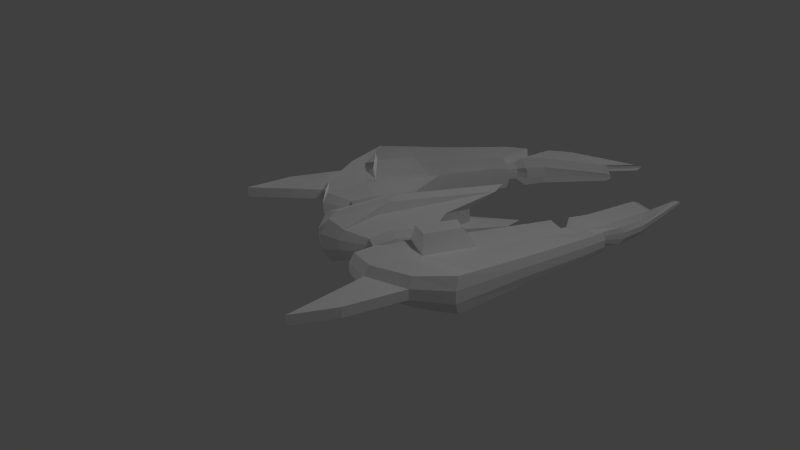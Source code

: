 # Source: enemyS1.blend  (saved by Blender 2.76.0; exported with 4.5.12 LTS)
import bpy
from mathutils import Matrix  # noqa: F401  (used for matrix-valued properties, if any)

bpy.ops.wm.read_factory_settings(use_empty=True)
scene = bpy.context.scene
scene.name = 'Scene'

# ---- collections
col_collection_1 = bpy.data.collections.new('Collection 1'); scene.collection.children.link(col_collection_1)

# ---- materials (node trees are filled in below, after node groups)
mat_material_001 = bpy.data.materials.new('Material.001')
mat_material_001.alpha_threshold = 0.0
mat_material_001.use_transparent_shadow = False
mat_material_001.roughness = 0.5

# ---- material node trees

# ---- world
world_world = bpy.data.worlds.new('World'); scene.world = world_world
world_world.color = (0.05088, 0.05088, 0.05088)
world_world.use_sun_shadow = False
world_world.sun_shadow_jitter_overblur = 0.0
world_world.cycles.sampling_method = 'MANUAL'
world_world.cycles.sample_map_resolution = 256

# ---- cameras
cam_camera = bpy.data.cameras.new('Camera')
cam_camera.clip_end = 100.0
cam_camera.lens = 35.0
cam_camera.sensor_width = 32.0
cam_camera.sensor_height = 18.0
cam_camera.display_size = 2.0
cam_camera.dof.focus_distance = 0.0
cam_camera.dof.aperture_fstop = 128.0
cam_camera.dof.aperture_blades = 6

# ---- lights
light_point = bpy.data.lights.new('Point', 'POINT')
light_point.transmission_factor = 0.0
light_point.energy = 100.0
light_point.shadow_buffer_clip_start = 0.5
light_point.shadow_soft_size = 0.1
light_point.shadow_maximum_resolution = 0.006
light_point.use_absolute_resolution = True
light_point.cycles.use_multiple_importance_sampling = False
light_point_001 = bpy.data.lights.new('Point.001', 'POINT')
light_point_001.transmission_factor = 0.0
light_point_001.energy = 100.0
light_point_001.shadow_buffer_clip_start = 0.5
light_point_001.shadow_soft_size = 0.1
light_point_001.shadow_maximum_resolution = 0.006
light_point_001.use_absolute_resolution = True
light_point_001.cycles.use_multiple_importance_sampling = False

# ---- meshes
me_cube = bpy.data.meshes.new('Cube')
me_cube.from_pydata([(-1.027, 0.0, -0.3672), (-1.015, 0.0, 0.5074), (-0.3482, 1.839, -0.2536), (-0.3397, 1.838, 0.3178), (2.132, 0.0, -0.3672), (1.8, 0.0, 0.4216), (1.407, 1.857, -0.2536), (1.412, 1.857, 0.2567), (-0.9918, 0.9363, 0.3014), (-1.0, 0.9363, -0.2452), (1.005, 0.9363, 0.2429), (1.0, 0.9363, -0.2452), (4.725, 0.6666, -0.2536), (4.677, 0.6717, -0.1284), (3.99, 0.5108, -0.08912), (4.026, 0.5108, -0.2452), (1.926, 0.9292, -0.2452), (2.927, 0.8465, -0.2452), (2.938, 0.8465, 0.07094), (1.945, 0.9292, 0.1831), (2.518, 1.615, 0.1789), (3.668, 1.253, 0.0335), (3.669, 1.253, -0.2536), (2.502, 1.616, -0.2536), (-1.162, 0.0, -0.1005), (-1.158, 0.0, 0.1773), (-0.4243, 1.88, 0.1338), (-0.4272, 1.88, -0.06384), (1.394, 1.899, 0.09151), (1.392, 1.899, -0.08496), (1.22, 0.0, 0.1179), (1.218, 0.0, -0.1302), (0.9836, 0.9297, 0.08488), (0.9819, 0.9297, -0.08394), (-1.089, 0.9297, 0.1253), (-1.092, 0.9297, -0.06373), (4.799, 0.6673, -0.1749), (4.816, 0.6655, -0.2182), (4.095, 0.4884, -0.1448), (4.107, 0.4884, -0.1988), (2.537, 1.648, 0.0377), (2.532, 1.648, -0.1119), (3.736, 1.272, -0.06288), (3.737, 1.272, -0.1622), (1.948, 0.9223, -0.1046), (1.954, 0.9223, 0.04351), (2.983, 0.8366, -0.1434), (2.987, 0.8366, -0.03407), (-1.0, 0.2783, -0.2452), (0.6973, 0.2783, 0.2429), (-0.9918, 0.2783, 0.3014), (0.6924, 0.2783, -0.2452), (-1.089, 0.2763, 0.1253), (-1.092, 0.2763, -0.06373), (0.6646, 0.2763, 0.08488), (0.6629, 0.2763, -0.08394), (-1.202, 0.09667, -0.3807), (1.634, 0.09667, 0.362), (-1.337, 0.09588, 0.1831), (-1.342, 0.09588, -0.1045), (-1.19, 0.09667, 0.451), (1.885, 0.09667, -0.3807), (1.18, 0.09588, 0.1216), (1.177, 0.09588, -0.1353), (-0.8589, 1.336, 0.3014), (1.0, 1.413, -0.2452), (-0.8672, 1.336, -0.2452), (1.005, 1.413, 0.2429), (4.126, 0.8381, -0.2452), (4.086, 0.8381, -0.1037), (1.982, 1.361, -0.2452), (3.041, 1.22, -0.2452), (2.0, 1.361, 0.1773), (3.047, 1.22, 0.05433), (4.196, 0.8279, -0.1548), (4.21, 0.8279, -0.2038), (-0.951, 1.344, 0.1253), (-0.9539, 1.344, -0.06373), (-0.6441, 0.4976, 0.1891), (-0.6441, 0.7169, 0.1891), (0.4433, 0.4976, -0.1436), (0.5056, 0.7169, -0.1436), (0.4286, 0.4941, 0.05734), (0.4933, 0.7119, 0.05734), (0.4276, 0.4941, -0.04539), (0.4923, 0.7119, -0.04539), (-0.6491, 0.7169, -0.1436), (-0.6491, 0.4976, -0.1436), (0.5086, 0.7169, 0.1535), (0.4462, 0.4976, 0.1535), (-0.7032, 0.7119, 0.08194), (-0.7032, 0.4941, 0.08194), (-0.7049, 0.7119, -0.03309), (-0.7049, 0.4941, -0.03309), (0.2649, 2.12, 0.3723), (0.2575, 2.121, -0.33), (-0.0436, 0.0, 0.6034), (0.06317, 0.0, -0.475), (-0.3027, 0.961, 0.3525), (-0.3097, 0.961, -0.3194), (0.2033, 2.173, 0.1457), (0.2008, 2.174, -0.09716), (-0.4159, 0.1213, -0.3194), (-0.4088, 0.1213, 0.3525), (-0.2142, 0.0987, 0.5517), (-0.1367, 0.1092, -0.4921), (-0.2157, 1.505, 0.3525), (-0.2227, 1.505, -0.3194), (-0.2721, 0.4012, -0.1896), (-0.2506, 0.6811, -0.1896), (-0.2678, 0.4012, 0.2193), (-0.2463, 0.6811, 0.2193), (2.26, 0.9016, -0.2452), (2.594, 0.8741, -0.2452), (2.607, 0.8741, 0.1083), (2.276, 0.9016, 0.1457), (2.901, 1.494, 0.1305), (3.284, 1.374, 0.08198), (3.28, 1.374, -0.2536), (2.891, 1.495, -0.2536), (2.299, 0.8938, 0.01765), (2.643, 0.8652, -0.00821), (2.293, 0.8938, -0.1175), (2.638, 0.8652, -0.1305), (2.933, 1.523, -0.1286), (3.335, 1.397, -0.1454), (2.937, 1.523, 0.004173), (3.337, 1.397, -0.02935), (2.349, 1.314, 0.1363), (2.698, 1.267, 0.09531), (2.335, 1.314, -0.2452), (2.688, 1.267, -0.2452), (2.324, 1.035, -0.1651), (2.485, 1.02, -0.1582), (2.495, 1.02, 0.03206), (2.336, 1.035, 0.04527), (2.876, 1.421, 0.0406), (2.896, 1.357, 0.02913), (2.89, 1.357, -0.1513), (2.867, 1.422, -0.166), (2.345, 1.031, -0.02308), (2.511, 1.016, -0.02982), (2.341, 1.031, -0.09584), (2.508, 1.016, -0.09561), (2.889, 1.437, -0.09793), (2.918, 1.369, -0.09198), (2.892, 1.437, -0.0265), (2.92, 1.369, -0.0296), (2.371, 1.257, 0.04171), (2.539, 1.232, 0.02695), (2.36, 1.257, -0.1636), (2.531, 1.232, -0.1562), (0.837, 1.007, 0.2575), (0.837, 1.358, 0.2575), (-0.1233, 1.025, 0.3379), (-0.05943, 1.425, 0.3379), (0.6146, 1.064, 0.6234), (0.6146, 1.309, 0.6234), (-0.05776, 1.076, 0.6798), (-0.01302, 1.356, 0.6798), (0.7986, 1.068, 0.3207), (0.7986, 1.298, 0.3207), (0.6531, 1.105, 0.5602), (0.6531, 1.266, 0.5602), (0.5614, 1.068, 0.3207), (0.5614, 1.298, 0.3207), (0.4158, 1.105, 0.5602), (0.4158, 1.266, 0.5602), (-1.447, 1.976, 0.145), (-1.45, 1.976, -0.05257), (-2.239, 1.882, 0.1366), (-2.242, 1.882, -0.05246)], [], [(77, 27, 2, 66), (101, 29, 6, 95), (63, 31, 4, 61), (111, 98, 8, 79), (107, 95, 6, 65), (106, 94, 3, 64), (109, 99, 11, 81), (46, 17, 15, 39), (92, 35, 9, 86), (75, 39, 15, 68), (42, 21, 13, 36), (73, 18, 14, 69), (71, 22, 12, 68), (65, 6, 23, 70), (131, 118, 22, 71), (67, 10, 19, 72), (129, 114, 18, 73), (28, 7, 20, 40), (127, 117, 21, 42), (33, 11, 16, 44), (123, 113, 17, 46), (114, 121, 47, 18), (121, 123, 46, 47), (10, 32, 45, 19), (32, 33, 44, 45), (118, 125, 43, 22), (125, 127, 42, 43), (6, 29, 41, 23), (29, 28, 40, 41), (22, 43, 37, 12), (43, 42, 36, 37), (69, 14, 38, 74), (74, 38, 39, 75), (79, 8, 34, 90), (90, 34, 35, 92), (18, 47, 38, 14), (47, 46, 39, 38), (57, 5, 30, 62), (62, 30, 31, 63), (94, 7, 28, 100), (100, 28, 29, 101), (64, 3, 26, 76), (77, 76, 170, 171), (82, 54, 55, 84), (89, 49, 54, 82), (58, 52, 53, 59), (60, 50, 52, 58), (59, 53, 48, 56), (105, 102, 51, 61), (104, 103, 50, 60), (84, 55, 51, 80), (96, 104, 60, 1), (97, 105, 61, 4), (24, 59, 56, 0), (1, 60, 58, 25), (25, 58, 59, 24), (54, 62, 63, 55), (49, 57, 62, 54), (55, 63, 61, 51), (34, 76, 77, 35), (8, 64, 76, 34), (36, 74, 75, 37), (13, 69, 74, 36), (117, 129, 73, 21), (7, 67, 72, 20), (113, 131, 71, 17), (11, 65, 70, 16), (17, 71, 68, 15), (21, 73, 69, 13), (37, 75, 68, 12), (98, 106, 64, 8), (99, 107, 65, 11), (35, 77, 66, 9), (33, 85, 81, 11), (85, 84, 80, 81), (10, 88, 83, 32), (88, 89, 82, 83), (32, 83, 85, 33), (83, 82, 84, 85), (52, 91, 93, 53), (91, 90, 92, 93), (50, 78, 91, 52), (78, 79, 90, 91), (53, 93, 87, 48), (93, 92, 86, 87), (102, 108, 80, 51), (108, 109, 81, 80), (103, 110, 78, 50), (110, 111, 79, 78), (89, 88, 111, 110), (49, 89, 110, 103), (87, 86, 109, 108), (48, 87, 108, 102), (9, 66, 107, 99), (67, 106, 155, 153), (0, 56, 105, 97), (5, 57, 104, 96), (57, 49, 103, 104), (56, 48, 102, 105), (26, 100, 101, 27), (3, 94, 100, 26), (86, 9, 99, 109), (67, 7, 94, 106), (66, 2, 95, 107), (88, 10, 98, 111), (27, 101, 95, 2), (16, 70, 130, 112), (123, 121, 141, 143), (20, 72, 128, 116), (128, 115, 135, 148), (41, 40, 126, 124), (131, 113, 133, 151), (23, 41, 124, 119), (120, 122, 142, 140), (45, 44, 122, 120), (117, 127, 147, 137), (19, 45, 120, 115), (112, 130, 150, 132), (44, 16, 112, 122), (125, 118, 138, 145), (40, 20, 116, 126), (126, 116, 136, 146), (72, 19, 115, 128), (119, 124, 144, 139), (70, 23, 119, 130), (113, 123, 143, 133), (132, 150, 151, 133), (136, 148, 149, 137), (144, 146, 147, 145), (139, 144, 145, 138), (140, 142, 143, 141), (135, 140, 141, 134), (142, 132, 133, 143), (146, 136, 137, 147), (148, 135, 134, 149), (150, 139, 138, 151), (116, 128, 148, 136), (114, 129, 149, 134), (115, 120, 140, 135), (129, 117, 137, 149), (130, 119, 139, 150), (121, 114, 134, 141), (124, 126, 146, 144), (118, 131, 151, 138), (122, 112, 132, 142), (127, 125, 145, 147), (153, 155, 159, 157), (106, 98, 154, 155), (10, 67, 153, 152), (98, 10, 152, 154), (156, 157, 159, 158), (157, 156, 162, 163), (155, 154, 158, 159), (154, 152, 156, 158), (162, 160, 164, 166), (153, 157, 163, 161), (152, 153, 161, 160), (156, 152, 160, 162), (164, 165, 167, 166), (163, 162, 166, 167), (161, 163, 167, 165), (160, 161, 165, 164), (170, 168, 169, 171), (76, 26, 168, 170), (26, 27, 169, 168), (27, 77, 171, 169)])
_uv = me_cube.uv_layers.new(name='UVMap')
_uv.uv.foreach_set('vector', [0.1128, 0.6974, 0.1804, 0.6502, 0.1937, 0.6689, 0.1321, 0.7084, 0.2555, 0.634, 0.3824, 0.6735, 0.3784, 0.6938, 0.2596, 0.6601, 0.5864, 0.08142, 0.5898, 0.07045, 0.6914, 0.06452, 0.6585, 0.07737, 0.1704, 0.4095, 0.1739, 0.4416, 0.1173, 0.4615, 0.1292, 0.4265, 0.1989, 0.7077, 0.2596, 0.6601, 0.3784, 0.6938, 0.3259, 0.7428, 0.1953, 0.4923, 0.2532, 0.5334, 0.1921, 0.5288, 0.1323, 0.492, 0.1721, 0.7937, 0.1757, 0.76, 0.3187, 0.7984, 0.2553, 0.812, 0.6704, 0.369, 0.6636, 0.3531, 0.8217, 0.3622, 0.8337, 0.369, 0.1161, 0.7805, 0.0933, 0.74, 0.1131, 0.7406, 0.1296, 0.7769, 0.853, 0.3177, 0.8337, 0.369, 0.8217, 0.3622, 0.8391, 0.3132, 0.7944, 0.9418, 0.7826, 0.9261, 0.9364, 0.9063, 0.956, 0.9091, 0.7032, 0.8948, 0.7006, 0.8418, 0.8489, 0.8418, 0.8673, 0.8855, 0.6695, 0.2998, 0.7524, 0.2725, 0.9119, 0.3039, 0.8391, 0.3132, 0.3259, 0.7428, 0.3784, 0.6938, 0.5029, 0.7368, 0.4388, 0.7598, 0.6253, 0.3039, 0.6947, 0.2713, 0.7524, 0.2725, 0.6695, 0.2998, 0.3154, 0.4592, 0.3082, 0.4081, 0.4088, 0.404, 0.4192, 0.4463, 0.6569, 0.8893, 0.6593, 0.8447, 0.7006, 0.8418, 0.7032, 0.8948, 0.3666, 0.5241, 0.3627, 0.5057, 0.4759, 0.4693, 0.4837, 0.4822, 0.7309, 0.9409, 0.7265, 0.9245, 0.7826, 0.9261, 0.7944, 0.9418, 0.3159, 0.8173, 0.3187, 0.7984, 0.4277, 0.8069, 0.4301, 0.8234, 0.6191, 0.3625, 0.6218, 0.3469, 0.6636, 0.3531, 0.6704, 0.369, 0.6593, 0.8447, 0.6596, 0.8303, 0.709, 0.8273, 0.7006, 0.8418, 0.6596, 0.8303, 0.6552, 0.8125, 0.7098, 0.8104, 0.709, 0.8273, 0.3082, 0.4081, 0.3067, 0.3907, 0.4111, 0.3896, 0.4088, 0.404, 0.3067, 0.3907, 0.3076, 0.3723, 0.4128, 0.3743, 0.4111, 0.3896, 0.6947, 0.2713, 0.6988, 0.2544, 0.7629, 0.2572, 0.7524, 0.2725, 0.7285, 0.9585, 0.7309, 0.9409, 0.7944, 0.9418, 0.7976, 0.9585, 0.3784, 0.6938, 0.3824, 0.6735, 0.5126, 0.7223, 0.5029, 0.7368, 0.3728, 0.5417, 0.3666, 0.5241, 0.4837, 0.4822, 0.4913, 0.4955, 0.7524, 0.2725, 0.7629, 0.2572, 0.9405, 0.3042, 0.9119, 0.3039, 0.7976, 0.9585, 0.7944, 0.9418, 0.956, 0.9091, 0.9718, 0.9106, 0.8673, 0.8855, 0.8489, 0.8418, 0.8618, 0.8366, 0.8872, 0.8834, 0.8872, 0.8834, 0.8618, 0.8366, 0.8673, 0.8305, 0.8939, 0.8781, 0.1292, 0.4265, 0.1173, 0.4615, 0.1021, 0.4618, 0.1161, 0.4244, 0.1161, 0.4244, 0.1021, 0.4618, 0.08415, 0.4595, 0.1054, 0.4198, 0.7006, 0.8418, 0.709, 0.8273, 0.8618, 0.8366, 0.8489, 0.8418, 0.709, 0.8273, 0.7098, 0.8104, 0.8673, 0.8305, 0.8618, 0.8366, 0.1053, 0.071, 0.08008, 0.06472, 0.1508, 0.05509, 0.1582, 0.0659, 0.1582, 0.0659, 0.1508, 0.05509, 0.1714, 0.0346, 0.1801, 0.04204, 0.2532, 0.5334, 0.3627, 0.5057, 0.3666, 0.5241, 0.2502, 0.5558, 0.2502, 0.5558, 0.3666, 0.5241, 0.3728, 0.5417, 0.2522, 0.5807, 0.1323, 0.492, 0.1921, 0.5288, 0.18, 0.5475, 0.1128, 0.5016, 0.6259, 0.7311, 0.6126, 0.608, 0.914, 0.6218, 0.912, 0.6227, 0.2575, 0.1113, 0.221, 0.09996, 0.2302, 0.08249, 0.262, 0.1004, 0.2522, 0.1214, 0.2085, 0.1169, 0.221, 0.09996, 0.2575, 0.1113, 0.3582, 0.2801, 0.3597, 0.2575, 0.3744, 0.2571, 0.3766, 0.2782, 0.3394, 0.2757, 0.344, 0.2535, 0.3597, 0.2575, 0.3582, 0.2801, 0.3766, 0.2782, 0.3744, 0.2571, 0.3896, 0.2526, 0.3939, 0.2726, 0.4751, 0.2186, 0.4385, 0.2238, 0.5344, 0.1276, 0.6585, 0.07737, 0.2631, 0.2246, 0.2944, 0.2222, 0.344, 0.2535, 0.3394, 0.2757, 0.4842, 0.1151, 0.5233, 0.1088, 0.5344, 0.1276, 0.4886, 0.1265, 0.2394, 0.2223, 0.2631, 0.2246, 0.3394, 0.2757, 0.3229, 0.2777, 0.5003, 0.2158, 0.4751, 0.2186, 0.6585, 0.07737, 0.6914, 0.06452, 0.3844, 0.2977, 0.3766, 0.2782, 0.3939, 0.2726, 0.4091, 0.2756, 0.3229, 0.2777, 0.3394, 0.2757, 0.3582, 0.2801, 0.3519, 0.2977, 0.3519, 0.2977, 0.3582, 0.2801, 0.3766, 0.2782, 0.3844, 0.2977, 0.221, 0.09996, 0.1582, 0.0659, 0.1801, 0.04204, 0.2302, 0.08249, 0.2085, 0.1169, 0.1053, 0.071, 0.1582, 0.0659, 0.221, 0.09996, 0.5233, 0.1088, 0.5864, 0.08142, 0.6585, 0.07737, 0.5344, 0.1276, 0.1021, 0.4618, 0.1128, 0.5016, 0.09187, 0.506, 0.08415, 0.4595, 0.1173, 0.4615, 0.1323, 0.492, 0.1128, 0.5016, 0.1021, 0.4618, 0.956, 0.9091, 0.8872, 0.8834, 0.8939, 0.8781, 0.9718, 0.9106, 0.9364, 0.9063, 0.8673, 0.8855, 0.8872, 0.8834, 0.956, 0.9091, 0.7265, 0.9245, 0.6569, 0.8893, 0.7032, 0.8948, 0.7826, 0.9261, 0.3627, 0.5057, 0.3154, 0.4592, 0.4192, 0.4463, 0.4759, 0.4693, 0.6218, 0.3469, 0.6253, 0.3039, 0.6695, 0.2998, 0.6636, 0.3531, 0.3187, 0.7984, 0.3259, 0.7428, 0.4388, 0.7598, 0.4277, 0.8069, 0.6636, 0.3531, 0.6695, 0.2998, 0.8391, 0.3132, 0.8217, 0.3622, 0.7826, 0.9261, 0.7032, 0.8948, 0.8673, 0.8855, 0.9364, 0.9063, 0.9405, 0.3042, 0.853, 0.3177, 0.8391, 0.3132, 0.9119, 0.3039, 0.1739, 0.4416, 0.1953, 0.4923, 0.1323, 0.492, 0.1173, 0.4615, 0.1757, 0.76, 0.1989, 0.7077, 0.3259, 0.7428, 0.3187, 0.7984, 0.0933, 0.74, 0.1128, 0.6974, 0.1321, 0.7084, 0.1131, 0.7406, 0.3159, 0.8173, 0.254, 0.8234, 0.2553, 0.812, 0.3187, 0.7984, 0.09985, 0.9366, 0.1085, 0.9061, 0.1215, 0.9109, 0.1128, 0.9415, 0.3082, 0.4081, 0.2497, 0.3939, 0.2487, 0.3834, 0.3067, 0.3907, 0.4862, 0.9415, 0.4775, 0.9109, 0.4903, 0.9061, 0.4989, 0.9366, 0.3067, 0.3907, 0.2487, 0.3834, 0.2494, 0.3723, 0.3076, 0.3723, 0.4989, 0.9366, 0.4903, 0.9061, 0.5041, 0.9022, 0.5127, 0.9327, 0.3597, 0.2575, 0.3606, 0.2141, 0.3729, 0.2144, 0.3744, 0.2571, 0.3078, 0.9104, 0.3078, 0.9408, 0.2917, 0.9408, 0.2917, 0.9104, 0.344, 0.2535, 0.3475, 0.2104, 0.3606, 0.2141, 0.3597, 0.2575, 0.3248, 0.9109, 0.3248, 0.9415, 0.3078, 0.9408, 0.3078, 0.9104, 0.3744, 0.2571, 0.3729, 0.2144, 0.3861, 0.2106, 0.3896, 0.2526, 0.2917, 0.9104, 0.2917, 0.9408, 0.2744, 0.9415, 0.2744, 0.9109, 0.4385, 0.2238, 0.4283, 0.1874, 0.4886, 0.1265, 0.5344, 0.1276, 0.2215, 0.8975, 0.2185, 0.9365, 0.1128, 0.9415, 0.1215, 0.9109, 0.2944, 0.2222, 0.3068, 0.186, 0.3475, 0.2104, 0.344, 0.2535, 0.3775, 0.8975, 0.3805, 0.9365, 0.3248, 0.9415, 0.3248, 0.9109, 0.4775, 0.9109, 0.4862, 0.9415, 0.3805, 0.9365, 0.3775, 0.8975, 0.2085, 0.1169, 0.2522, 0.1214, 0.3068, 0.186, 0.2944, 0.2222, 0.2744, 0.9109, 0.2744, 0.9415, 0.2185, 0.9365, 0.2215, 0.8975, 0.3896, 0.2526, 0.3861, 0.2106, 0.4283, 0.1874, 0.4385, 0.2238, 0.1131, 0.7406, 0.1321, 0.7084, 0.1989, 0.7077, 0.1757, 0.76, 0.3154, 0.4592, 0.1953, 0.4923, 0.2088, 0.4815, 0.2975, 0.4569, 0.4091, 0.2756, 0.3939, 0.2726, 0.4751, 0.2186, 0.5003, 0.2158, 0.08008, 0.06472, 0.1053, 0.071, 0.2631, 0.2246, 0.2394, 0.2223, 0.1053, 0.071, 0.2085, 0.1169, 0.2944, 0.2222, 0.2631, 0.2246, 0.3939, 0.2726, 0.3896, 0.2526, 0.4385, 0.2238, 0.4751, 0.2186, 0.18, 0.5475, 0.2502, 0.5558, 0.2522, 0.5807, 0.177, 0.569, 0.1921, 0.5288, 0.2532, 0.5334, 0.2502, 0.5558, 0.18, 0.5475, 0.1296, 0.7769, 0.1131, 0.7406, 0.1757, 0.76, 0.1721, 0.7937, 0.3154, 0.4592, 0.3627, 0.5057, 0.2532, 0.5334, 0.1953, 0.4923, 0.1321, 0.7084, 0.1937, 0.6689, 0.2596, 0.6601, 0.1989, 0.7077, 0.2497, 0.3939, 0.3082, 0.4081, 0.1739, 0.4416, 0.1704, 0.4095, 0.1804, 0.6502, 0.2555, 0.634, 0.2596, 0.6601, 0.1937, 0.6689, 0.4277, 0.8069, 0.4388, 0.7598, 0.4799, 0.7719, 0.4583, 0.8078, 0.6552, 0.8125, 0.6596, 0.8303, 0.6317, 0.8395, 0.6272, 0.8302, 0.4759, 0.4693, 0.4192, 0.4463, 0.4572, 0.4355, 0.5032, 0.4582, 0.4572, 0.4355, 0.4361, 0.4029, 0.4504, 0.4054, 0.4629, 0.4254, 0.4913, 0.4955, 0.4837, 0.4822, 0.5116, 0.4626, 0.5221, 0.4688, 0.6253, 0.3039, 0.6218, 0.3469, 0.5992, 0.338, 0.6027, 0.3074, 0.5029, 0.7368, 0.5126, 0.7223, 0.5444, 0.7487, 0.5324, 0.7521, 0.4413, 0.3946, 0.4467, 0.3831, 0.4585, 0.3929, 0.4547, 0.3995, 0.4111, 0.3896, 0.4128, 0.3743, 0.4467, 0.3831, 0.4413, 0.3946, 0.7265, 0.9245, 0.7309, 0.9409, 0.6755, 0.9219, 0.6753, 0.9122, 0.4088, 0.404, 0.4111, 0.3896, 0.4413, 0.3946, 0.4361, 0.4029, 0.4583, 0.8078, 0.4799, 0.7719, 0.4849, 0.782, 0.4722, 0.803, 0.4301, 0.8234, 0.4277, 0.8069, 0.4583, 0.8078, 0.4652, 0.8177, 0.6988, 0.2544, 0.6947, 0.2713, 0.6417, 0.2789, 0.6421, 0.2694, 0.4837, 0.4822, 0.4759, 0.4693, 0.5032, 0.4582, 0.5116, 0.4626, 0.5116, 0.4626, 0.5032, 0.4582, 0.5097, 0.4501, 0.5171, 0.4543, 0.4192, 0.4463, 0.4088, 0.404, 0.4361, 0.4029, 0.4572, 0.4355, 0.5324, 0.7521, 0.5444, 0.7487, 0.5453, 0.7608, 0.5367, 0.7617, 0.4388, 0.7598, 0.5029, 0.7368, 0.5324, 0.7521, 0.4799, 0.7719, 0.6218, 0.3469, 0.6191, 0.3625, 0.5948, 0.3465, 0.5992, 0.338, 0.8308, 0.06383, 0.8558, 0.03345, 0.8736, 0.05503, 0.853, 0.07163, 0.9296, 0.1068, 0.8531, 0.1321, 0.8736, 0.113, 0.9225, 0.0993, 0.9349, 0.08106, 0.9368, 0.09501, 0.9251, 0.09296, 0.9244, 0.08576, 0.927, 0.0703, 0.9349, 0.08106, 0.9244, 0.08576, 0.9198, 0.07846, 0.8303, 0.08911, 0.8306, 0.0767, 0.8544, 0.07998, 0.8543, 0.08826, 0.8303, 0.1018, 0.8303, 0.08911, 0.8543, 0.08826, 0.8526, 0.09615, 0.8306, 0.0767, 0.8308, 0.06383, 0.853, 0.07163, 0.8544, 0.07998, 0.9368, 0.09501, 0.9296, 0.1068, 0.9225, 0.0993, 0.9251, 0.09296, 0.8531, 0.1321, 0.8303, 0.1018, 0.8526, 0.09615, 0.8736, 0.113, 0.8558, 0.03345, 0.927, 0.0703, 0.9198, 0.07846, 0.8736, 0.05503, 0.5032, 0.4582, 0.4572, 0.4355, 0.4629, 0.4254, 0.5097, 0.4501, 0.6593, 0.8447, 0.6569, 0.8893, 0.634, 0.8836, 0.6338, 0.8491, 0.4361, 0.4029, 0.4413, 0.3946, 0.4547, 0.3995, 0.4504, 0.4054, 0.6569, 0.8893, 0.7265, 0.9245, 0.6753, 0.9122, 0.634, 0.8836, 0.4799, 0.7719, 0.5324, 0.7521, 0.5367, 0.7617, 0.4849, 0.782, 0.6596, 0.8303, 0.6593, 0.8447, 0.6338, 0.8491, 0.6317, 0.8395, 0.5221, 0.4688, 0.5116, 0.4626, 0.5171, 0.4543, 0.5241, 0.4578, 0.6947, 0.2713, 0.6253, 0.3039, 0.6027, 0.3074, 0.6417, 0.2789, 0.4652, 0.8177, 0.4583, 0.8078, 0.4722, 0.803, 0.4778, 0.8083, 0.7309, 0.9409, 0.7285, 0.9585, 0.6722, 0.9304, 0.6755, 0.9219, 0.9156, 0.5656, 0.7218, 0.5798, 0.786, 0.5219, 0.8423, 0.5303, 0.1953, 0.4923, 0.1739, 0.4416, 0.1933, 0.4439, 0.2088, 0.4815, 0.3082, 0.4081, 0.3154, 0.4592, 0.2975, 0.4569, 0.2913, 0.4198, 0.1739, 0.4416, 0.3082, 0.4081, 0.2913, 0.4198, 0.1933, 0.4439, 0.845, 0.5014, 0.8423, 0.5303, 0.786, 0.5219, 0.7911, 0.4974, 0.8423, 0.5303, 0.845, 0.5014, 0.8529, 0.5055, 0.8533, 0.5272, 0.7218, 0.5798, 0.7218, 0.43, 0.7911, 0.4974, 0.786, 0.5219, 0.7218, 0.43, 0.9193, 0.4806, 0.845, 0.5014, 0.7911, 0.4974, 0.8529, 0.5055, 0.9022, 0.4962, 0.8719, 0.5169, 0.8686, 0.5178, 0.9156, 0.5656, 0.8423, 0.5303, 0.8533, 0.5272, 0.9011, 0.5472, 0.9193, 0.4806, 0.9156, 0.5656, 0.9011, 0.5472, 0.9022, 0.4962, 0.845, 0.5014, 0.9193, 0.4806, 0.9022, 0.4962, 0.8529, 0.5055, 0.7967, 0.1837, 0.8287, 0.1837, 0.8243, 0.2228, 0.8019, 0.2228, 0.8533, 0.5272, 0.8529, 0.5055, 0.8686, 0.5178, 0.8685, 0.519, 0.9011, 0.5472, 0.8533, 0.5272, 0.8685, 0.519, 0.871, 0.521, 0.9022, 0.4962, 0.9011, 0.5472, 0.871, 0.521, 0.8719, 0.5169, 0.914, 0.6218, 0.9162, 0.6183, 0.9194, 0.6201, 0.912, 0.6227, 0.6126, 0.608, 0.944, 0.608, 0.9162, 0.6183, 0.914, 0.6218, 0.944, 0.608, 0.9338, 0.6188, 0.9194, 0.6201, 0.9162, 0.6183, 0.9338, 0.6188, 0.6259, 0.7311, 0.912, 0.6227, 0.9194, 0.6201])
me_cube.materials.append(mat_material_001)
me_cube.use_remesh_preserve_volume = False
me_cube.use_remesh_preserve_attributes = False
me_cube.use_mirror_vertex_groups = False
me_cube.update()

# ---- objects
ob_point = bpy.data.objects.new('Point', light_point)
ob_camera = bpy.data.objects.new('Camera', cam_camera)
ob_cube = bpy.data.objects.new('Cube', me_cube)
ob_point_001 = bpy.data.objects.new('Point.001', light_point_001)

# ---- transforms, parenting, visibility, modifiers, constraints
ob_point.location = (2.434, 1.472, 4.175)
ob_point.lineart.crease_threshold = 0.0
ob_camera.location = (6.286, -1.855, 4.173)
ob_camera.rotation_euler = (1.004, -1.828e-07, 1.284)
ob_camera.lineart.crease_threshold = 0.0
ob_cube.location = (0.0, 0.0, 0.0)
ob_cube.rotation_euler = (-0.001905, -0.04019, 1.571)
ob_cube.scale = (0.5391, 0.5391, 0.5391)
ob_cube.lineart.crease_threshold = 0.0
_m = ob_cube.modifiers.new('Mirror', 'MIRROR')
_m.use_axis = (False, True, False)
_m.use_clip = True
ob_point_001.location = (-3.05, -3.246, 0.4395)
ob_point_001.lineart.crease_threshold = 0.0

# ---- collection membership
col_collection_1.objects.link(ob_point)
col_collection_1.objects.link(ob_camera)
col_collection_1.objects.link(ob_cube)
col_collection_1.objects.link(ob_point_001)

# ---- scene / render settings (as saved in the file)
scene.camera = ob_camera
scene.frame_start = 1; scene.frame_end = 250; scene.frame_set(1)
scene.render.engine = 'BLENDER_EEVEE_NEXT'
scene.render.resolution_percentage = 50
scene.render.dither_intensity = 0.0
scene.render.bake_margin = 8
scene.cycles.use_denoising = False
scene.cycles.samples = 10
scene.cycles.sampling_pattern = 'TABULATED_SOBOL'
scene.cycles.light_sampling_threshold = 0.0
scene.cycles.use_adaptive_sampling = False
scene.cycles.use_light_tree = False
scene.cycles.blur_glossy = 0.0
scene.cycles.pixel_filter_type = 'GAUSSIAN'
scene.cycles.sample_clamp_indirect = 0.0
scene.view_settings.view_transform = 'Standard'
bpy.context.view_layer.update()
